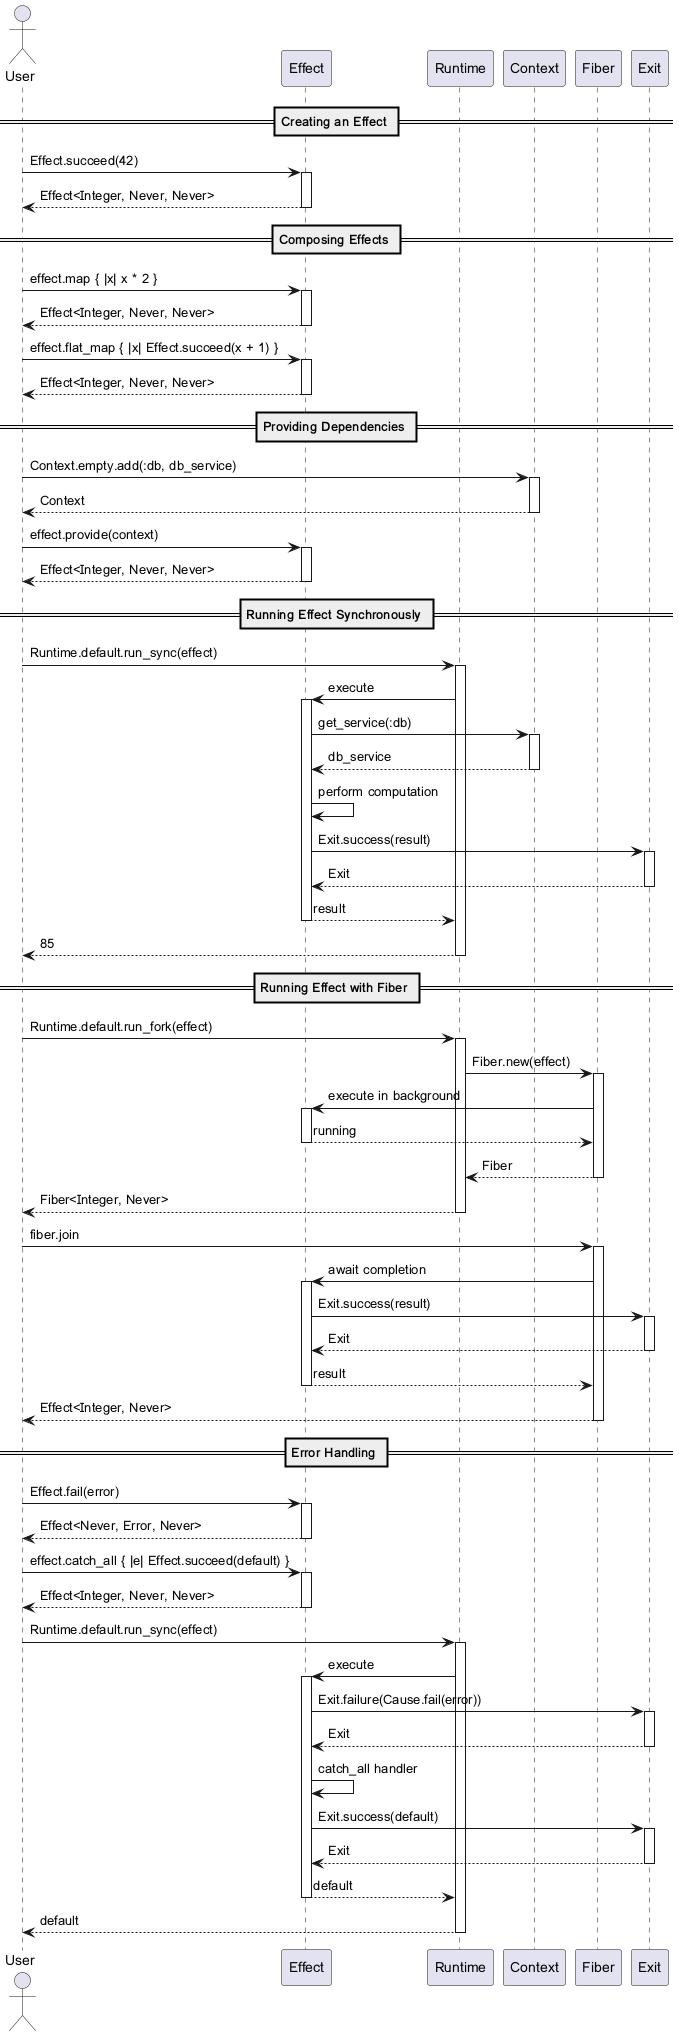

The diagram above was rendered by PlantUML. Its source (embedded in the PNG):
@startuml effect-execution-sequence

actor User
participant "Effect" as E
participant "Runtime" as R
participant "Context" as C
participant "Fiber" as F
participant "Exit" as Ex

== Creating an Effect ==
User -> E : Effect.succeed(42)
activate E
E --> User : Effect<Integer, Never, Never>
deactivate E

== Composing Effects ==
User -> E : effect.map { |x| x * 2 }
activate E
E --> User : Effect<Integer, Never, Never>
deactivate E

User -> E : effect.flat_map { |x| Effect.succeed(x + 1) }
activate E
E --> User : Effect<Integer, Never, Never>
deactivate E

== Providing Dependencies ==
User -> C : Context.empty.add(:db, db_service)
activate C
C --> User : Context
deactivate C

User -> E : effect.provide(context)
activate E
E --> User : Effect<Integer, Never, Never>
deactivate E

== Running Effect Synchronously ==
User -> R : Runtime.default.run_sync(effect)
activate R
R -> E : execute
activate E
E -> C : get_service(:db)
activate C
C --> E : db_service
deactivate C
E -> E : perform computation
E -> Ex : Exit.success(result)
activate Ex
Ex --> E : Exit
deactivate Ex
E --> R : result
deactivate E
R --> User : 85
deactivate R

== Running Effect with Fiber ==
User -> R : Runtime.default.run_fork(effect)
activate R
R -> F : Fiber.new(effect)
activate F
F -> E : execute in background
activate E
E --> F : running
deactivate E
F --> R : Fiber
deactivate F
R --> User : Fiber<Integer, Never>
deactivate R

User -> F : fiber.join
activate F
F -> E : await completion
activate E
E -> Ex : Exit.success(result)
activate Ex
Ex --> E : Exit
deactivate Ex
E --> F : result
deactivate E
F --> User : Effect<Integer, Never>
deactivate F

== Error Handling ==
User -> E : Effect.fail(error)
activate E
E --> User : Effect<Never, Error, Never>
deactivate E

User -> E : effect.catch_all { |e| Effect.succeed(default) }
activate E
E --> User : Effect<Integer, Never, Never>
deactivate E

User -> R : Runtime.default.run_sync(effect)
activate R
R -> E : execute
activate E
E -> Ex : Exit.failure(Cause.fail(error))
activate Ex
Ex --> E : Exit
deactivate Ex
E -> E : catch_all handler
E -> Ex : Exit.success(default)
activate Ex
Ex --> E : Exit
deactivate Ex
E --> R : default
deactivate E
R --> User : default
deactivate R

@enduml